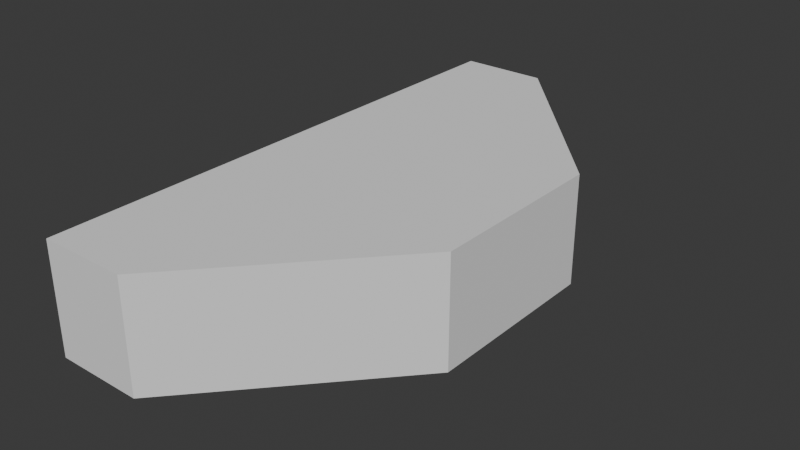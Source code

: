 # Source: JuttCeiling.blend  (saved by Blender 5.0.119; exported with 4.5.12 LTS)
import bpy
from mathutils import Matrix  # noqa: F401  (used for matrix-valued properties, if any)

bpy.ops.wm.read_factory_settings(use_empty=True)
scene = bpy.context.scene
scene.name = 'Scene'

# ---- collections
col_collection = bpy.data.collections.new('Collection'); scene.collection.children.link(col_collection)

# ---- world
world_world = bpy.data.worlds.new('World'); scene.world = world_world
world_world.use_nodes = True; world_world.node_tree.nodes.clear()
_N = world_world.node_tree.nodes; _L = world_world.node_tree.links
n0 = _N.new('ShaderNodeOutputWorld'); n0.name = 'World Output'; n0.location = (200, 100)
n1 = _N.new('ShaderNodeBackground'); n1.name = 'Background'; n1.location = (-200, 100)
n1.inputs[0].default_value = (0.05088, 0.05088, 0.05088, 1.0)
_L.new(n1.outputs[0], n0.inputs[0])
n0.is_active_output = True
world_world.color = (0.05088, 0.05088, 0.05088)
world_world.sun_shadow_jitter_overblur = 0.0

# ---- meshes
me_cube_011 = bpy.data.meshes.new('Cube.011')
me_cube_011.from_pydata([(-1.0, 0.0, 2.6), (-1.0, 1.0, 2.6), (-0.84, 0.0, 2.6), (-0.84, 1.0, 2.6), (-0.7, 0.3333, 2.6), (-0.7, 0.6667, 2.6), (-0.54, 0.6667, 2.6), (-0.54, 0.3333, 2.6), (-0.7, 0.6667, 2.8), (-1.0, 1.0, 2.8), (-0.84, 1.0, 2.8), (-0.54, 0.3333, 2.8), (-0.84, 0.0, 2.8), (-1.0, 0.0, 2.8), (-0.7, 0.3333, 2.8), (-0.54, 0.6667, 2.8), (-1.0, 0.3333, 2.6), (-1.0, 0.6667, 2.6), (-1.0, 0.3333, 2.8), (-1.0, 0.6667, 2.8)], [], [(9, 19, 8), (6, 3, 10, 15), (2, 7, 11, 12), (11, 14, 13, 12), (10, 9, 8, 15), (15, 8, 14, 11), (0, 13, 18, 16), (0, 2, 12, 13), (7, 6, 15, 11), (3, 1, 9, 10), (5, 4, 16, 17), (17, 16, 18, 19), (14, 18, 13), (14, 8, 19, 18), (16, 4, 0), (17, 1, 5), (19, 9, 1, 17), (1, 3, 6, 5), (7, 2, 0, 4), (4, 5, 6, 7)])
_uv = me_cube_011.uv_layers.new(name='UVMap')
_uv.uv.foreach_set('vector', [0.875, 0.5, 0.875, 0.5833, 0.875, 0.5833, 0.625, 0.5833, 0.625, 0.5, 0.625, 0.5, 0.625, 0.5833, 0.625, 0.75, 0.625, 0.6667, 0.625, 0.6667, 0.625, 0.75, 0.625, 0.6667, 0.875, 0.6667, 0.875, 0.75, 0.625, 0.75, 0.625, 0.5, 0.875, 0.5, 0.875, 0.5833, 0.625, 0.5833, 0.625, 0.5833, 0.875, 0.5833, 0.875, 0.6667, 0.625, 0.6667, 0.625, 1.0, 0.875, 0.75, 0.625, 0.08333, 0.625, 0.08333, 0.625, 1.0, 0.625, 0.75, 0.625, 0.75, 0.625, 1.0, 0.625, 0.6667, 0.625, 0.5833, 0.625, 0.5833, 0.625, 0.6667, 0.625, 0.5, 0.625, 0.25, 0.625, 0.25, 0.625, 0.5, 0.0, 0.0, 0.0, 0.0, 0.0, 0.0, 0.0, 0.0, 0.625, 0.1667, 0.625, 0.08333, 0.625, 0.08333, 0.625, 0.1667, 0.875, 0.6667, 0.875, 0.6667, 0.875, 0.75, 0.875, 0.6667, 0.875, 0.5833, 0.875, 0.5833, 0.875, 0.6667, 0.0, 0.0, 0.0, 0.0, 0.625, 1.0, 0.0, 0.0, 0.625, 0.25, 0.0, 0.0, 0.625, 0.1667, 0.625, 0.25, 0.625, 0.25, 0.625, 0.1667, 0.625, 0.25, 0.625, 0.5, 0.625, 0.5833, 0.0, 0.0, 0.625, 0.6667, 0.625, 0.75, 0.625, 1.0, 0.0, 0.0, 0.0, 0.0, 0.0, 0.0, 0.625, 0.5833, 0.625, 0.6667])
me_cube_011.update()

# ---- objects
ob_juttfloorceil = bpy.data.objects.new('JuttFloorCeil', me_cube_011)

# ---- transforms, parenting, visibility, modifiers, constraints
ob_juttfloorceil.location = (0.0, 0.0, 0.0)

# ---- collection membership
col_collection.objects.link(ob_juttfloorceil)

# ---- scene / render settings (as saved in the file)
scene.frame_start = 1; scene.frame_end = 250; scene.frame_set(1)
scene.render.engine = 'BLENDER_EEVEE_NEXT'
scene.render.bake_bias = 0.0
scene.render.bake_samples = 0
bpy.context.view_layer.update()

# ---- added for rendering (the .blend has no active camera and no usable light): camera, sun
cam_auto = bpy.data.cameras.new('AutoCamera')
cam_auto.lens = 50.0
cam_auto.sensor_width = 36.0
cam_auto.clip_end = 1000.0
ob_auto_camera = bpy.data.objects.new('AutoCamera', cam_auto)
scene.collection.objects.link(ob_auto_camera)
ob_auto_camera.location = (0.265094, -0.742113, 3.52808)
ob_auto_camera.rotation_euler = (1.09748, -7.21219e-08, 0.694738)
scene.camera = ob_auto_camera
light_auto_sun = bpy.data.lights.new('AutoSun', 'SUN')
light_auto_sun.energy = 3.0
light_auto_sun.angle = 0.0523599
ob_auto_sun = bpy.data.objects.new('AutoSun', light_auto_sun)
scene.collection.objects.link(ob_auto_sun)
ob_auto_sun.rotation_euler = (0.872665, 0.174533, 0.523599)
bpy.context.view_layer.update()
